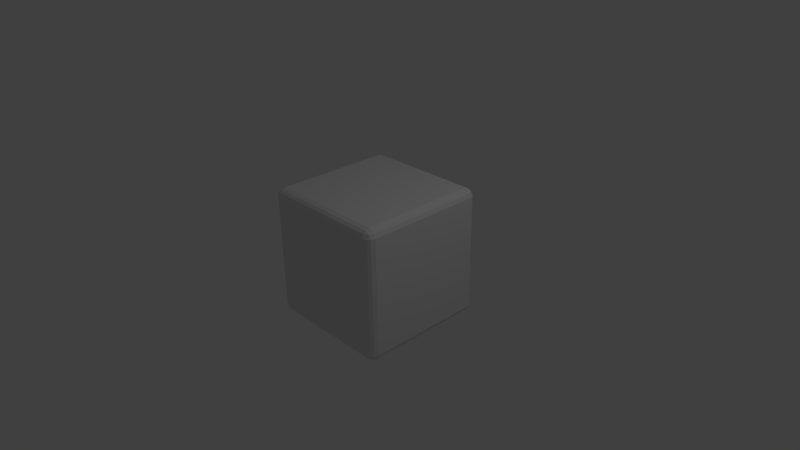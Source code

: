 # Source: d6.blend  (saved by Blender 2.57.1; exported with 4.5.12 LTS)
import bpy
from mathutils import Matrix  # noqa: F401  (used for matrix-valued properties, if any)

bpy.ops.wm.read_factory_settings(use_empty=True)
scene = bpy.context.scene
scene.name = 'Scene'

# ---- collections
col_collection_1 = bpy.data.collections.new('Collection 1'); scene.collection.children.link(col_collection_1)

# ---- materials (node trees are filled in below, after node groups)
mat_die_faces_mat = bpy.data.materials.new('die_faces_MAT')
mat_die_faces_mat.alpha_threshold = 0.0
mat_die_faces_mat.use_transparent_shadow = False
mat_die_faces_mat.preview_render_type = 'CUBE'
mat_die_faces_mat.roughness = 0.5
mat_die_faces_mat.line_color = (0.0, 0.0, 0.0, 1.0)

# ---- material node trees

# ---- world
world_world = bpy.data.worlds.new('World'); scene.world = world_world
world_world.color = (0.05088, 0.05088, 0.05088)
world_world.use_sun_shadow = False
world_world.sun_shadow_jitter_overblur = 0.0
world_world.cycles.sampling_method = 'MANUAL'
world_world.cycles.sample_map_resolution = 256

# ---- cameras
cam_camera = bpy.data.cameras.new('Camera')
cam_camera.clip_end = 100.0
cam_camera.lens = 35.0
cam_camera.ortho_scale = 7.314
cam_camera.dof.focus_distance = 0.0
cam_camera.dof.aperture_fstop = 128.0

# ---- lights
light_lamp = bpy.data.lights.new('Lamp', 'POINT')
light_lamp.transmission_factor = 0.0
light_lamp.cutoff_distance = 30.0
light_lamp.energy = 100.0
light_lamp.shadow_buffer_clip_start = 1.001
light_lamp.shadow_soft_size = 1.0
light_lamp.shadow_maximum_resolution = 0.006
light_lamp.use_absolute_resolution = True
light_lamp.cycles.use_multiple_importance_sampling = False

# ---- meshes
me_cube1_default2 = bpy.data.meshes.new('cube1_default2')
me_cube1_default2.from_pydata([(0.8838, 0.8838, 1.0), (0.8838, -0.8838, 1.0), (0.9413, -0.8838, 0.9762), (0.9413, 0.8838, 0.9762), (-0.8838, 0.8838, 1.0), (-0.8838, -0.8838, 1.0), (0.945, 0.945, 0.945), (0.8838, 0.9413, 0.9762), (0.9762, 0.8838, 0.9413), (0.8838, 0.9762, 0.9413), (0.9413, 0.9762, 0.8838), (0.8838, 1.0, 0.8838), (0.9762, 0.9413, 0.8838), (1.0, 0.8838, 0.8838), (-0.8838, 0.9413, 0.9762), (-0.9762, 0.8838, -0.9413), (-0.9762, -0.8838, -0.9413), (-1.0, -0.8838, -0.8838), (-1.0, 0.8838, -0.8838), (-0.9413, 0.8838, -0.9762), (-0.9413, -0.8838, -0.9762), (-0.9762, 0.9413, -0.8838), (-0.945, 0.945, -0.945), (-1.0, 0.8838, 0.8838), (-0.9762, 0.9413, 0.8838), (-0.9413, 0.9762, -0.8838), (-0.9413, 0.9762, 0.8838), (-0.8838, 1.0, -0.8838), (-0.8838, 0.9762, -0.9413), (-0.8838, 0.9413, -0.9762), (-0.8838, 0.8838, -1.0), (0.9413, -0.9762, -0.8838), (0.945, -0.945, -0.945), (0.9762, -0.9413, -0.8838), (0.8838, -1.0, -0.8838), (0.8838, -0.9762, -0.9413), (0.9762, -0.9413, 0.8838), (0.9413, -0.9762, 0.8838), (1.0, -0.8838, -0.8838), (1.0, -0.8838, 0.8838), (0.945, -0.945, 0.945), (0.9762, -0.8838, 0.9413), (0.8838, -1.0, 0.8838), (0.8838, -0.9762, 0.9413), (0.8838, -0.9413, 0.9762), (-0.945, -0.945, -0.945), (-0.9762, -0.9413, -0.8838), (-1.0, -0.8838, 0.8838), (-0.9762, -0.9413, 0.8838), (-0.945, 0.945, 0.945), (-0.8838, 0.9762, 0.9413), (-0.9762, 0.8838, 0.9413), (-0.9413, 0.8838, 0.9762), (-0.9762, -0.8838, 0.9413), (-0.945, -0.945, 0.945), (-0.9413, -0.8838, 0.9762), (-0.8838, -0.8838, -1.0), (-0.8838, -0.9413, 0.9762), (-0.8838, -0.9762, 0.9413), (0.9762, -0.8838, -0.9413), (0.9413, -0.8838, -0.9762), (0.8838, -0.9413, -0.9762), (0.9762, 0.8838, -0.9413), (1.0, 0.8838, -0.8838), (0.9413, 0.8838, -0.9762), (0.8838, 0.8838, -1.0), (0.8838, 0.9413, -0.9762), (0.945, 0.945, -0.945), (0.8838, 0.9762, -0.9413), (0.8838, 1.0, -0.8838), (0.9413, 0.9762, -0.8838), (0.9762, 0.9413, -0.8838), (-0.8838, -0.9413, -0.9762), (-0.9413, -0.9762, -0.8838), (-0.8838, -0.9762, -0.9413), (-0.8838, -1.0, -0.8838), (0.8838, -0.8838, -1.0), (-0.8838, 1.0, 0.8838), (-0.9413, -0.9762, 0.8838), (-0.8838, -1.0, 0.8838)], [], [(0, 1, 2, 3), (0, 4, 5, 1), (7, 0, 3, 6), (3, 8, 6), (6, 9, 7), (6, 10, 11, 9), (6, 12, 10), (6, 8, 13, 12), (4, 0, 7, 14), (15, 16, 17, 18), (15, 19, 20, 16), (18, 21, 22, 15), (18, 23, 24, 21), (21, 25, 22), (21, 24, 26, 25), (22, 19, 15), (22, 25, 27, 28), (22, 29, 30, 19), (31, 32, 33), (31, 34, 35, 32), (33, 36, 37, 31), (33, 38, 39, 36), (36, 40, 37), (36, 39, 41, 40), (37, 42, 34, 31), (40, 43, 42, 37), (40, 2, 1, 44), (16, 45, 46, 17), (17, 47, 23, 18), (17, 46, 48, 47), (49, 14, 50), (49, 24, 23, 51), (49, 26, 24), (49, 52, 4, 14), (51, 52, 49), (23, 47, 53, 51), (47, 48, 54, 53), (53, 55, 52, 51), (19, 30, 56, 20), (44, 43, 40), (1, 5, 57, 44), (5, 55, 54, 57), (57, 58, 43, 44), (9, 50, 14, 7), (32, 59, 38, 33), (32, 60, 59), (32, 35, 61), (59, 62, 63, 38), (59, 60, 64, 62), (64, 65, 66, 67), (67, 62, 64), (67, 68, 69, 70), (67, 71, 63, 62), (67, 66, 68), (20, 45, 16), (20, 56, 72, 45), (45, 73, 46), (45, 74, 75, 73), (72, 74, 45), (56, 76, 61, 72), (56, 30, 65, 76), (27, 69, 68, 28), (27, 77, 11, 69), (28, 29, 22), (25, 26, 77, 27), (48, 78, 54), (54, 58, 57), (54, 55, 53), (54, 78, 79, 58), (70, 71, 67), (69, 11, 10, 70), (11, 77, 50, 9), (10, 12, 71, 70), (43, 58, 79, 42), (79, 75, 34, 42), (79, 78, 73, 75), (50, 77, 26, 49), (46, 73, 78, 48), (41, 2, 40), (41, 39, 13, 8), (2, 41, 8, 3), (4, 52, 55, 5), (61, 76, 60, 32), (61, 35, 74, 72), (60, 76, 65, 64), (74, 35, 34, 75), (63, 13, 39, 38), (13, 63, 71, 12), (68, 66, 29, 28), (29, 66, 65, 30)])
me_cube1_default2.polygons.foreach_set('material_index', [1, 1, 1, 1, 1, 1, 1, 1, 1, 1, 1, 1, 1, 1, 1, 1, 1, 1, 1, 1, 1, 1, 1, 1, 1, 1, 1, 1, 1, 1, 1, 1, 1, 1, 1, 1, 1, 1, 1, 1, 1, 1, 1, 1, 1, 1, 1, 1, 1, 1, 1, 1, 1, 1, 1, 1, 1, 1, 1, 1, 1, 1, 1, 1, 1, 1, 1, 1, 1, 1, 1, 1, 1, 1, 1, 1, 1, 1, 1, 1, 1, 1, 1, 1, 1, 1, 1, 1, 1, 1])
_uv = me_cube1_default2.uv_layers.new(name='UVTex')
_uv.uv.foreach_set('vector', [0.1839, 0.7737, 0.08121, 0.7721, 0.08347, 0.7585, 0.1826, 0.7601, 0.003107, 0.7294, 0.003108, 0.5365, 0.196, 0.5365, 0.196, 0.7294, 0.1971, 0.7695, 0.1839, 0.7737, 0.1826, 0.7601, 0.1963, 0.7545, 0.1826, 0.7601, 0.1826, 0.7485, 0.1963, 0.7545, 0.1963, 0.7545, 0.2078, 0.7643, 0.1971, 0.7695, 0.1963, 0.7545, 0.2094, 0.7454, 0.2196, 0.7569, 0.2078, 0.7643, 0.1963, 0.7545, 0.1987, 0.7388, 0.2094, 0.7454, 0.1963, 0.7545, 0.1826, 0.7485, 0.184, 0.7347, 0.1987, 0.7388, 0.2324, 0.8651, 0.1839, 0.7737, 0.1971, 0.7695, 0.2442, 0.8576, 0.004764, 0.2433, 0.1977, 0.2433, 0.1953, 0.2682, 0.002382, 0.2682, 0.004764, 0.2433, 0.003188, 0.2181, 0.1961, 0.2181, 0.1977, 0.2433, 0.371, 0.8841, 0.3695, 0.8702, 0.3834, 0.8642, 0.3857, 0.8799, 0.371, 0.8841, 0.2677, 0.8877, 0.2695, 0.8739, 0.3695, 0.8702, 0.3695, 0.8702, 0.3695, 0.8583, 0.3834, 0.8642, 0.3695, 0.8702, 0.2695, 0.8739, 0.2698, 0.862, 0.3695, 0.8583, 0.3834, 0.8642, 0.3963, 0.8734, 0.3857, 0.8799, 0.3834, 0.8642, 0.3695, 0.8583, 0.3715, 0.8445, 0.3844, 0.8493, 0.3834, 0.8642, 0.3951, 0.8544, 0.4067, 0.8623, 0.3963, 0.8734, 0.5793, 0.744, 0.5664, 0.7527, 0.5691, 0.7374, 0.5793, 0.744, 0.5892, 0.7552, 0.5776, 0.7623, 0.5664, 0.7527, 0.5139, 0.2646, 0.5139, 0.4575, 0.489, 0.455, 0.489, 0.2621, 0.5139, 0.2646, 0.5391, 0.2631, 0.5391, 0.456, 0.5139, 0.4575, 0.06697, 0.7374, 0.06949, 0.7528, 0.05672, 0.7439, 0.06697, 0.7374, 0.08126, 0.733, 0.08317, 0.7467, 0.06949, 0.7528, 0.489, 0.455, 0.4638, 0.4565, 0.4638, 0.2636, 0.489, 0.2621, 0.06949, 0.7528, 0.05807, 0.7625, 0.04664, 0.7549, 0.05672, 0.7439, 0.06949, 0.7528, 0.08347, 0.7585, 0.08121, 0.7721, 0.06856, 0.7674, 0.6193, 0.8816, 0.6228, 0.8663, 0.6369, 0.8732, 0.633, 0.8876, 0.1953, 0.2682, 0.1953, 0.4611, 0.002382, 0.4611, 0.002382, 0.2682, 0.1953, 0.2682, 0.2205, 0.2667, 0.2205, 0.4596, 0.1953, 0.4611, 0.2557, 0.8676, 0.2442, 0.8576, 0.2549, 0.8525, 0.2557, 0.8676, 0.2695, 0.8739, 0.2677, 0.8877, 0.253, 0.8833, 0.2557, 0.8676, 0.2698, 0.862, 0.2695, 0.8739, 0.2557, 0.8676, 0.2425, 0.8765, 0.2324, 0.8651, 0.2442, 0.8576, 0.253, 0.8833, 0.2425, 0.8765, 0.2557, 0.8676, 0.002382, 0.4611, 0.1953, 0.4611, 0.1929, 0.4861, 0.0, 0.4861, 0.004298, 0.8877, 0.000561, 0.8733, 0.01472, 0.8666, 0.01801, 0.8819, 0.1929, 0.4861, 0.1945, 0.5113, 0.001576, 0.5113, 0.0, 0.4861, 0.003188, 0.2181, 0.001656, 0.1929, 0.1946, 0.1929, 0.1961, 0.2181, 0.06856, 0.7674, 0.05807, 0.7625, 0.06949, 0.7528, 0.08121, 0.7721, 0.03764, 0.8641, 0.02613, 0.8566, 0.06856, 0.7674, 0.03764, 0.8641, 0.02785, 0.8751, 0.01472, 0.8666, 0.02613, 0.8566, 0.02613, 0.8566, 0.01557, 0.8518, 0.05807, 0.7625, 0.06856, 0.7674, 0.2078, 0.7643, 0.2549, 0.8525, 0.2442, 0.8576, 0.1971, 0.7695, 0.5664, 0.7527, 0.5526, 0.7464, 0.555, 0.7327, 0.5691, 0.7374, 0.5664, 0.7527, 0.5525, 0.7582, 0.5526, 0.7464, 0.5664, 0.7527, 0.5776, 0.7623, 0.5674, 0.7677, 0.5526, 0.7464, 0.4534, 0.7431, 0.4524, 0.7294, 0.555, 0.7327, 0.5526, 0.7464, 0.5525, 0.7582, 0.4534, 0.7546, 0.4534, 0.7431, 0.4534, 0.7546, 0.4516, 0.7684, 0.4387, 0.7637, 0.4397, 0.7488, 0.4397, 0.7488, 0.4534, 0.7431, 0.4534, 0.7546, 0.4397, 0.7488, 0.428, 0.7586, 0.4164, 0.7506, 0.4269, 0.7396, 0.4397, 0.7488, 0.4376, 0.7331, 0.4524, 0.7294, 0.4534, 0.7431, 0.4397, 0.7488, 0.4387, 0.7637, 0.428, 0.7586, 0.6094, 0.8746, 0.6228, 0.8663, 0.6193, 0.8816, 0.6094, 0.8746, 0.5998, 0.8633, 0.6115, 0.8564, 0.6228, 0.8663, 0.6228, 0.8663, 0.6376, 0.8612, 0.6369, 0.8732, 0.6228, 0.8663, 0.6219, 0.8511, 0.6349, 0.8466, 0.6376, 0.8612, 0.6115, 0.8564, 0.6219, 0.8511, 0.6228, 0.8663, 0.5998, 0.8633, 0.5542, 0.7719, 0.5674, 0.7677, 0.6115, 0.8564, 0.1946, 0.1929, 0.001656, 0.1929, 0.001656, 7.665e-08, 0.1946, 0.0, 0.3715, 0.8445, 0.4164, 0.7506, 0.428, 0.7586, 0.3844, 0.8493, 1.0, 0.2663, 1.0, 0.4592, 0.8071, 0.4592, 0.8071, 0.2663, 0.3844, 0.8493, 0.3951, 0.8544, 0.3834, 0.8642, 0.3695, 0.8583, 0.2698, 0.862, 0.2682, 0.8482, 0.3715, 0.8445, 0.000561, 0.8733, 0.0, 0.8613, 0.01472, 0.8666, 0.01472, 0.8666, 0.01557, 0.8518, 0.02613, 0.8566, 0.01472, 0.8666, 0.02785, 0.8751, 0.01801, 0.8819, 0.01472, 0.8666, 0.0, 0.8613, 0.002993, 0.8468, 0.01557, 0.8518, 0.4269, 0.7396, 0.4376, 0.7331, 0.4397, 0.7488, 0.8071, 0.2663, 0.8071, 0.4592, 0.7821, 0.4568, 0.7821, 0.2639, 0.2196, 0.7569, 0.2682, 0.8482, 0.2549, 0.8525, 0.2078, 0.7643, 0.7821, 0.4568, 0.7569, 0.4584, 0.7569, 0.2655, 0.7821, 0.2639, 0.05807, 0.7625, 0.01557, 0.8518, 0.002993, 0.8468, 0.04664, 0.7549, 0.2709, 0.4565, 0.2709, 0.2636, 0.4638, 0.2636, 0.4638, 0.4565, 0.2709, 0.4565, 0.2457, 0.458, 0.2457, 0.2651, 0.2709, 0.2636, 0.2549, 0.8525, 0.2682, 0.8482, 0.2698, 0.862, 0.2557, 0.8676, 0.2205, 0.2667, 0.2457, 0.2651, 0.2457, 0.458, 0.2205, 0.4596, 0.08317, 0.7467, 0.08347, 0.7585, 0.06949, 0.7528, 0.08317, 0.7467, 0.08126, 0.733, 0.184, 0.7347, 0.1826, 0.7485, 0.08347, 0.7585, 0.08317, 0.7467, 0.1826, 0.7485, 0.1826, 0.7601, 0.003108, 0.5365, 0.001576, 0.5113, 0.1945, 0.5113, 0.196, 0.5365, 0.5674, 0.7677, 0.5542, 0.7719, 0.5525, 0.7582, 0.5664, 0.7527, 0.5674, 0.7677, 0.5776, 0.7623, 0.6219, 0.8511, 0.6115, 0.8564, 0.5525, 0.7582, 0.5542, 0.7719, 0.4516, 0.7684, 0.4534, 0.7546, 0.6219, 0.8511, 0.5776, 0.7623, 0.5892, 0.7552, 0.6349, 0.8466, 0.732, 0.2631, 0.732, 0.456, 0.5391, 0.456, 0.5391, 0.2631, 0.732, 0.456, 0.732, 0.2631, 0.7569, 0.2655, 0.7569, 0.4584, 0.428, 0.7586, 0.4387, 0.7637, 0.3951, 0.8544, 0.3844, 0.8493, 0.3951, 0.8544, 0.4387, 0.7637, 0.4516, 0.7684, 0.4067, 0.8623])
me_cube1_default2.materials.append(None)
me_cube1_default2.materials.append(mat_die_faces_mat)
me_cube1_default2.use_remesh_preserve_volume = False
me_cube1_default2.use_remesh_preserve_attributes = False
me_cube1_default2.use_mirror_vertex_groups = False
me_cube1_default2.update()

# ---- objects
ob_mesh = bpy.data.objects.new('Mesh', me_cube1_default2)
ob_lamp = bpy.data.objects.new('Lamp', light_lamp)
ob_camera = bpy.data.objects.new('Camera', cam_camera)

# ---- transforms, parenting, visibility, modifiers, constraints
ob_mesh.location = (0.0, 0.0, 0.0)
ob_mesh.lineart.crease_threshold = 0.0
ob_lamp.location = (4.076, 1.005, 5.904)
ob_lamp.rotation_euler = (0.6503, 0.05522, 1.866)
ob_lamp.lock_rotations_4d = False
ob_lamp.empty_display_type = 'ARROWS'
ob_lamp.color = (0.0, 0.0, 0.0, 0.0)
ob_lamp.lineart.crease_threshold = 0.0
ob_camera.location = (7.481, -6.508, 5.344)
ob_camera.rotation_euler = (1.109, 0.01082, 0.8149)
ob_camera.lock_rotations_4d = False
ob_camera.empty_display_type = 'ARROWS'
ob_camera.color = (0.0, 0.0, 0.0, 0.0)
ob_camera.display_type = 'WIRE'
ob_camera.lineart.crease_threshold = 0.0

# ---- collection membership
col_collection_1.objects.link(ob_mesh)
col_collection_1.objects.link(ob_lamp)
col_collection_1.objects.link(ob_camera)

# ---- scene / render settings (as saved in the file)
scene.camera = ob_camera
scene.frame_start = 1; scene.frame_end = 250; scene.frame_set(1)
scene.render.engine = 'BLENDER_EEVEE_NEXT'
scene.render.image_settings.color_mode = 'RGB'
scene.render.image_settings.compression = 90
scene.render.resolution_percentage = 50
scene.render.dither_intensity = 0.0
scene.render.bake_margin = 2
scene.render.bake_bias = 0.0
scene.cycles.use_denoising = False
scene.cycles.samples = 10
scene.cycles.sampling_pattern = 'TABULATED_SOBOL'
scene.cycles.light_sampling_threshold = 0.0
scene.cycles.use_adaptive_sampling = False
scene.cycles.use_light_tree = False
scene.cycles.blur_glossy = 0.0
scene.cycles.volume_bounces = 1
scene.cycles.pixel_filter_type = 'GAUSSIAN'
scene.cycles.sample_clamp_indirect = 0.0
scene.view_settings.view_transform = 'Standard'
bpy.context.view_layer.update()
